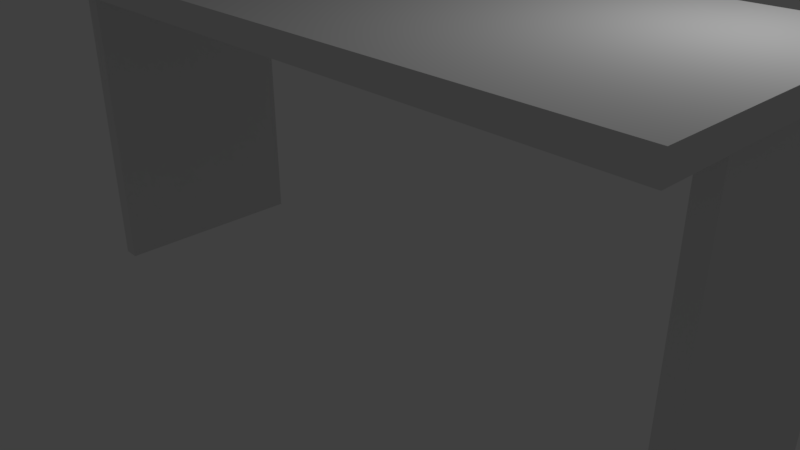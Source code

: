 # Source: desk.blend  (saved by Blender 2.79.0; exported with 4.5.12 LTS)
import bpy
from mathutils import Matrix  # noqa: F401  (used for matrix-valued properties, if any)

bpy.ops.wm.read_factory_settings(use_empty=True)
scene = bpy.context.scene
scene.name = 'Scene'

# ---- collections
col_collection_1 = bpy.data.collections.new('Collection 1'); scene.collection.children.link(col_collection_1)

# ---- materials (node trees are filled in below, after node groups)
mat_material = bpy.data.materials.new('Material')
mat_material.alpha_threshold = 0.0
mat_material.use_transparent_shadow = False
mat_material.roughness = 0.5
mat_material.line_color = (0.0, 0.0, 0.0, 1.0)

# ---- material node trees

# ---- world
world_world = bpy.data.worlds.new('World'); scene.world = world_world
world_world.color = (0.05088, 0.05088, 0.05088)
world_world.use_sun_shadow = False
world_world.sun_shadow_jitter_overblur = 0.0
world_world.cycles.sampling_method = 'MANUAL'

# ---- cameras
cam_camera = bpy.data.cameras.new('Camera')
cam_camera.clip_end = 100.0
cam_camera.lens = 35.0
cam_camera.sensor_width = 32.0
cam_camera.sensor_height = 18.0
cam_camera.ortho_scale = 7.314
cam_camera.dof.focus_distance = 0.0
cam_camera.dof.aperture_fstop = 128.0

# ---- lights
light_lamp = bpy.data.lights.new('Lamp', 'POINT')
light_lamp.transmission_factor = 0.0
light_lamp.cutoff_distance = 30.0
light_lamp.energy = 100.0
light_lamp.shadow_buffer_clip_start = 1.001
light_lamp.shadow_soft_size = 0.1
light_lamp.shadow_maximum_resolution = 0.006
light_lamp.use_absolute_resolution = True

# ---- meshes
me_cube = bpy.data.meshes.new('Cube')
me_cube.from_pydata([(1.0, 1.0, -1.0), (1.0, -1.0, -1.0), (1.0, 1.0, 1.0), (1.0, -1.0, 1.0), (0.9335, -0.4916, -33.42), (0.9335, -0.4916, -0.8311), (0.9335, 0.9635, -33.42), (0.9335, 0.9635, -0.8311), (0.9814, -0.4916, -33.42), (0.9814, -0.4916, -0.8311), (0.9814, 0.9635, -33.42), (0.9814, 0.9635, -0.8311), (1.788e-07, 1.0, -1.0), (0.0, -1.0, -1.0), (2.384e-07, 1.0, 1.0), (-5.364e-07, -1.0, 1.0)], [], [(0, 2, 3, 1), (4, 5, 7, 6), (6, 7, 11, 10), (10, 11, 9, 8), (8, 9, 5, 4), (6, 10, 8, 4), (11, 7, 5, 9), (2, 0, 12, 14), (1, 3, 15, 13), (2, 14, 15, 3), (0, 1, 13, 12)])
me_cube.materials.append(mat_material)
me_cube.use_remesh_preserve_volume = False
me_cube.use_remesh_preserve_attributes = False
me_cube.use_mirror_vertex_groups = False
me_cube.update()

# ---- objects
ob_cube = bpy.data.objects.new('Cube', me_cube)
ob_lamp = bpy.data.objects.new('Lamp', light_lamp)
ob_camera = bpy.data.objects.new('Camera', cam_camera)

# ---- transforms, parenting, visibility, modifiers, constraints
ob_cube.location = (0.0, 0.0, 3.31)
ob_cube.scale = (5.044, 2.034, 0.1446)
ob_cube.lock_rotations_4d = False
ob_cube.empty_display_type = 'ARROWS'
ob_cube.lineart.crease_threshold = 0.0
_m = ob_cube.modifiers.new('Mirror', 'MIRROR')
_m.use_clip = True
ob_lamp.location = (4.076, 1.005, 5.904)
ob_lamp.rotation_euler = (0.6503, 0.05522, 1.866)
ob_lamp.lock_rotations_4d = False
ob_lamp.empty_display_type = 'ARROWS'
ob_lamp.color = (0.0, 0.0, 0.0, 0.0)
ob_lamp.lineart.crease_threshold = 0.0
ob_camera.location = (7.481, -6.508, 5.344)
ob_camera.rotation_euler = (1.109, 0.0, 0.8149)
ob_camera.lock_rotations_4d = False
ob_camera.empty_display_type = 'ARROWS'
ob_camera.color = (0.0, 0.0, 0.0, 0.0)
ob_camera.display_type = 'WIRE'
ob_camera.lineart.crease_threshold = 0.0

# ---- collection membership
col_collection_1.objects.link(ob_cube)
col_collection_1.objects.link(ob_lamp)
col_collection_1.objects.link(ob_camera)

# ---- scene / render settings (as saved in the file)
scene.camera = ob_camera
scene.frame_start = 1; scene.frame_end = 250; scene.frame_set(1)
scene.render.engine = 'BLENDER_EEVEE_NEXT'
scene.render.resolution_percentage = 50
scene.render.dither_intensity = 0.0
scene.cycles.use_denoising = False
scene.cycles.samples = 128
scene.cycles.sampling_pattern = 'TABULATED_SOBOL'
scene.cycles.use_adaptive_sampling = False
scene.cycles.use_light_tree = False
scene.cycles.blur_glossy = 0.0
scene.cycles.sample_clamp_indirect = 0.0
scene.view_settings.view_transform = 'Standard'
bpy.context.view_layer.update()
